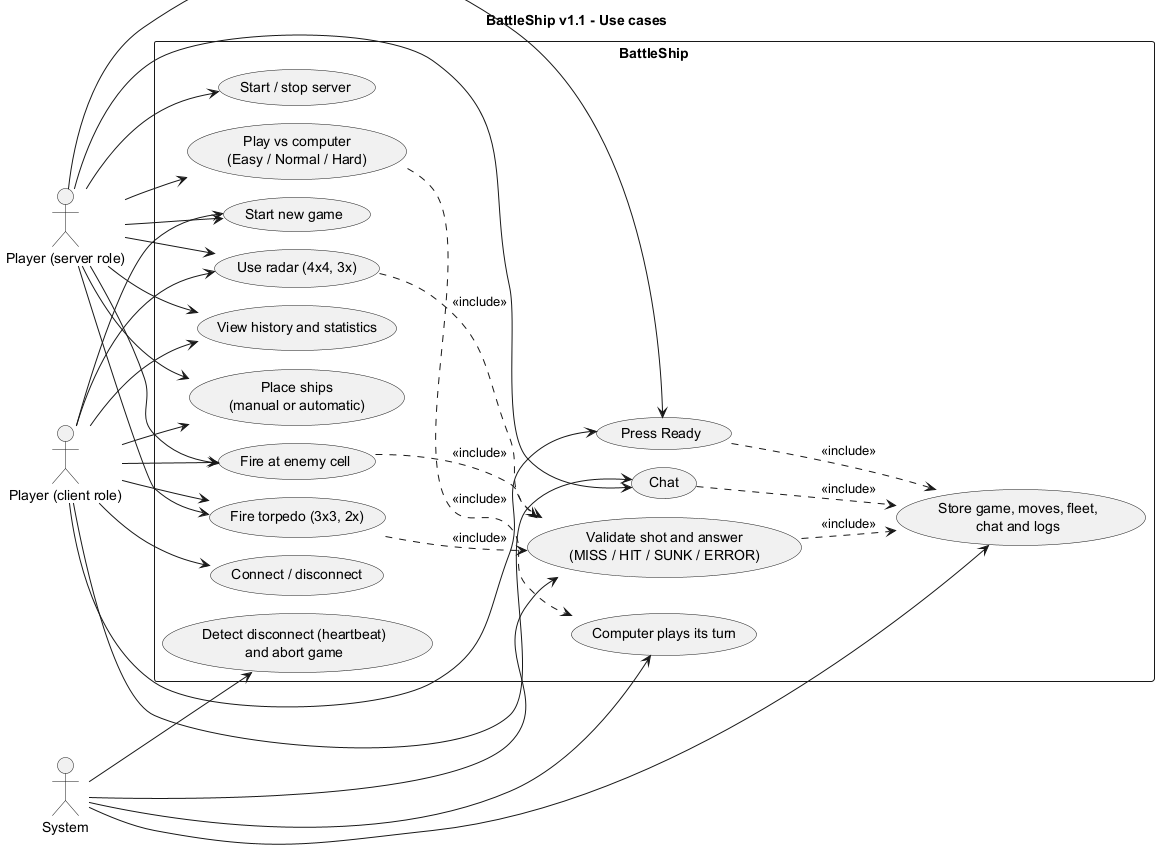

The diagram above was rendered by PlantUML. Its source (embedded in the PNG):
@startuml usecase
!pragma layout smetana
title BattleShip v1.1 - Use cases
left to right direction

actor "Player (server role)" as Server
actor "Player (client role)" as Client
actor "System" as System

rectangle BattleShip {
  usecase "Start / stop server" as UC1
  usecase "Connect / disconnect" as UC2
  usecase "Place ships\n(manual or automatic)" as UC3
  usecase "Press Ready" as UC4
  usecase "Fire at enemy cell" as UC5
  usecase "Use radar (4x4, 3x)" as UC12
  usecase "Fire torpedo (3x3, 2x)" as UC13
  usecase "Play vs computer\n(Easy / Normal / Hard)" as UC14
  usecase "Computer plays its turn" as UC15
  usecase "Chat" as UC6
  usecase "View history and statistics" as UC7
  usecase "Start new game" as UC8
  usecase "Validate shot and answer\n(MISS / HIT / SUNK / ERROR)" as UC9
  usecase "Store game, moves, fleet,\nchat and logs" as UC10
  usecase "Detect disconnect (heartbeat)\nand abort game" as UC11
}

Server --> UC1
Client --> UC2
Server --> UC3
Client --> UC3
Server --> UC4
Client --> UC4
Server --> UC5
Client --> UC5
Server --> UC6
Client --> UC6
Server --> UC7
Client --> UC7
Server --> UC8
Client --> UC8

UC5 ..> UC9 : <<include>>
UC12 ..> UC9 : <<include>>
UC13 ..> UC9 : <<include>>
Server --> UC12
Client --> UC12
Server --> UC13
Client --> UC13
Server --> UC14
UC14 ..> UC15 : <<include>>
System --> UC15
UC9 ..> UC10 : <<include>>
UC4 ..> UC10 : <<include>>
UC6 ..> UC10 : <<include>>
System --> UC9
System --> UC10
System --> UC11
@enduml